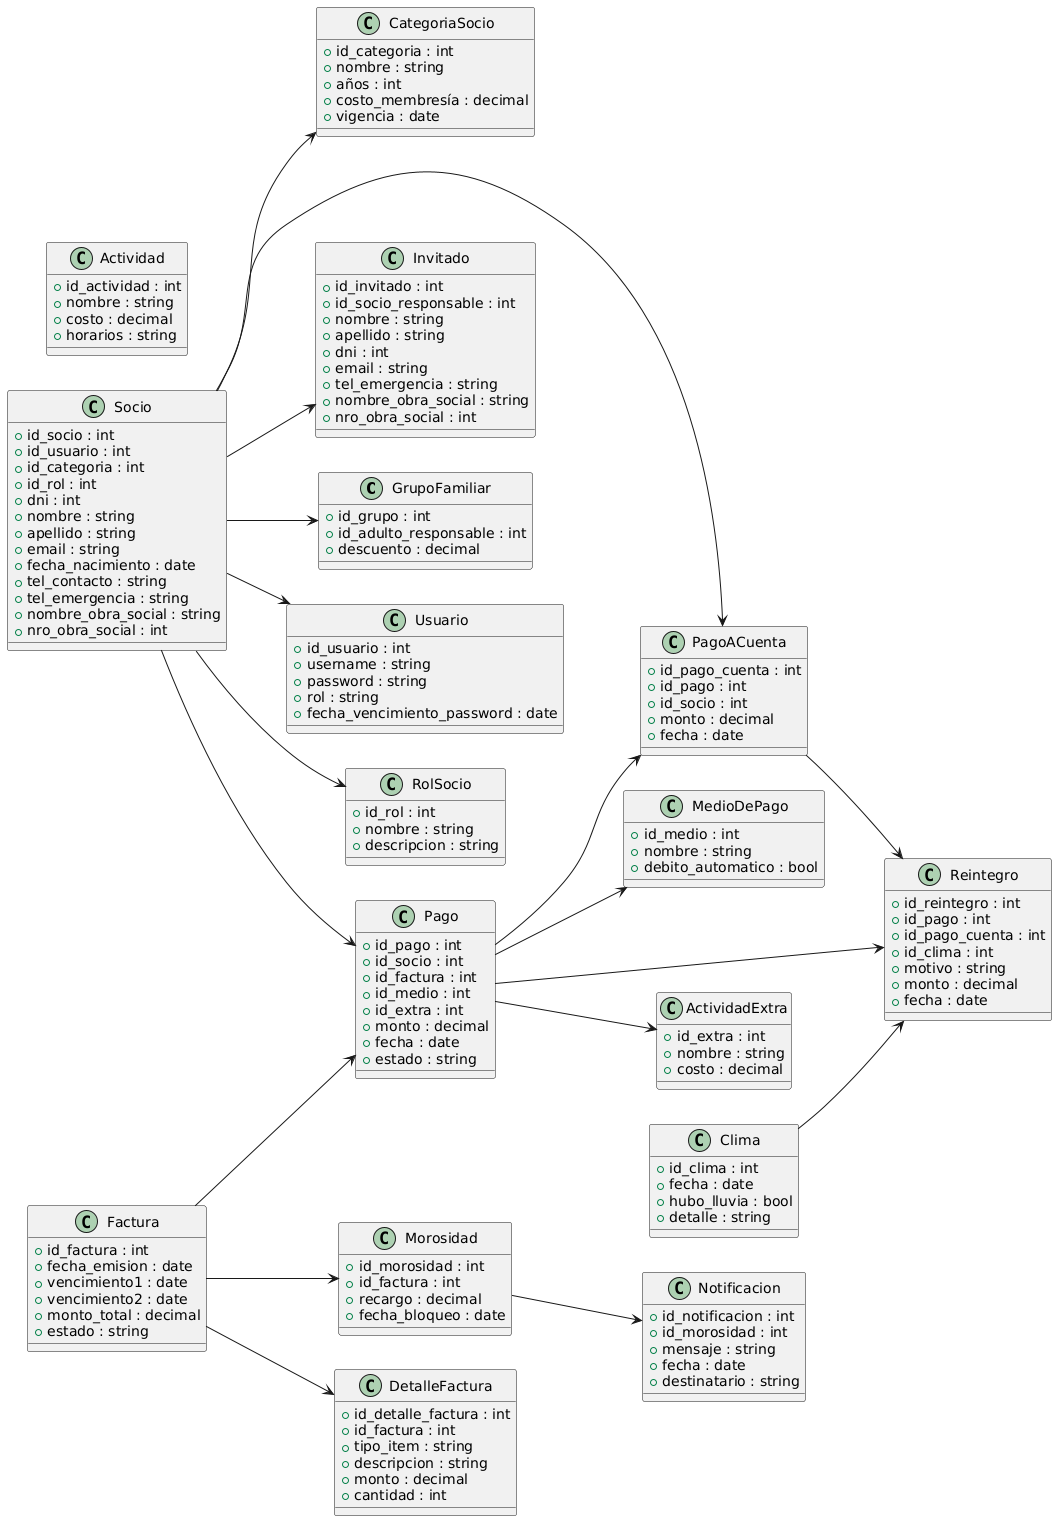

The diagram above was rendered by PlantUML. Its source (embedded in the PNG):
@startuml
left to right direction

class GrupoFamiliar {
  +id_grupo : int
  +id_adulto_responsable : int
  +descuento : decimal
}

class Usuario {
  +id_usuario : int
  +username : string
  +password : string
  +rol : string
  +fecha_vencimiento_password : date
}

class Socio {
  +id_socio : int
  +id_usuario : int
  +id_categoria : int
  +id_rol : int
  +dni : int
  +nombre : string
  +apellido : string
  +email : string
  +fecha_nacimiento : date
  +tel_contacto : string
  +tel_emergencia : string
  +nombre_obra_social : string
  +nro_obra_social : int
}

class RolSocio {
  +id_rol : int
  +nombre : string
  +descripcion : string
}

class CategoriaSocio {
  +id_categoria : int
  +nombre : string
  +años : int
  +costo_membresía : decimal
  +vigencia : date
}

class Actividad {
  +id_actividad : int
  +nombre : string
  +costo : decimal
  +horarios : string
}

class ActividadExtra {
  +id_extra : int
  +nombre : string
  +costo : decimal
}

class MedioDePago {
  +id_medio : int
  +nombre : string
  +debito_automatico : bool
}

class Factura {
  +id_factura : int
  +fecha_emision : date
  +vencimiento1 : date
  +vencimiento2 : date
  +monto_total : decimal
  +estado : string
}

class DetalleFactura {
  +id_detalle_factura : int
  +id_factura : int
  +tipo_item : string
  +descripcion : string
  +monto : decimal
  +cantidad : int
}

class Pago {
  +id_pago : int
  +id_socio : int
  +id_factura : int
  +id_medio : int
  +id_extra : int
  +monto : decimal
  +fecha : date
  +estado : string
}

class PagoACuenta {
  +id_pago_cuenta : int
  +id_pago : int
  +id_socio : int
  +monto : decimal
  +fecha : date
}

class Reintegro {
  +id_reintegro : int
  +id_pago : int
  +id_pago_cuenta : int
  +id_clima : int
  +motivo : string
  +monto : decimal
  +fecha : date
}

class Clima {
  +id_clima : int
  +fecha : date
  +hubo_lluvia : bool
  +detalle : string
}

class Morosidad {
  +id_morosidad : int
  +id_factura : int
  +recargo : decimal
  +fecha_bloqueo : date
}

class Notificacion {
  +id_notificacion : int
  +id_morosidad : int
  +mensaje : string
  +fecha : date
  +destinatario : string
}

class Invitado {
  +id_invitado : int
  +id_socio_responsable : int
  +nombre : string
  +apellido : string
  +dni : int
  +email : string
  +tel_emergencia : string
  +nombre_obra_social : string
  +nro_obra_social : int
}

' ==== RELACIONES ====

Socio --> Usuario
Socio --> CategoriaSocio
Socio --> GrupoFamiliar
Socio --> RolSocio
Socio --> Pago
Socio --> PagoACuenta
Socio --> Invitado

Factura --> DetalleFactura
Factura --> Pago
Factura --> Morosidad

Pago --> MedioDePago
Pago --> ActividadExtra
Pago --> Reintegro
Pago --> PagoACuenta

PagoACuenta --> Reintegro
Clima --> Reintegro

Morosidad --> Notificacion
@enduml